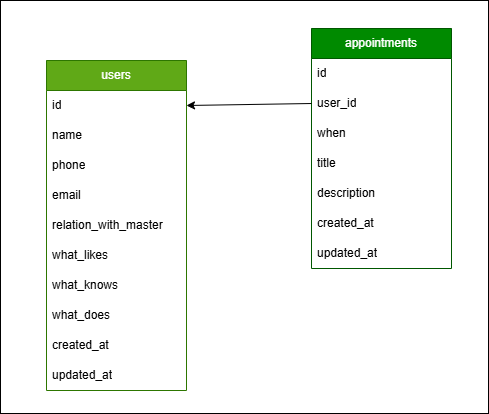

The diagram above was exported from draw.io. Its source (the exported page's mxGraphModel, read from the mxfile embedded in the PNG):
<mxGraphModel dx="-560" dy="607" grid="0" gridSize="10" guides="1" tooltips="1" connect="1" arrows="1" fold="1" page="0" pageScale="1" pageWidth="850" pageHeight="1100" math="0" shadow="0">
  <root>
    <mxCell id="0" />
    <mxCell id="1" parent="0" />
    <mxCell id="221" value="" style="rounded=0;whiteSpace=wrap;html=1;" vertex="1" parent="1">
      <mxGeometry x="1224" y="43" width="488" height="413" as="geometry" />
    </mxCell>
    <mxCell id="143" value="users" style="swimlane;fontStyle=0;childLayout=stackLayout;horizontal=1;startSize=30;horizontalStack=0;resizeParent=1;resizeParentMax=0;resizeLast=0;collapsible=1;marginBottom=0;whiteSpace=wrap;html=1;fillColor=#60a917;fontColor=#ffffff;strokeColor=#2D7600;" parent="1" vertex="1">
      <mxGeometry x="1270" y="103" width="140" height="330" as="geometry" />
    </mxCell>
    <mxCell id="144" value="id" style="text;strokeColor=none;fillColor=none;align=left;verticalAlign=middle;spacingLeft=4;spacingRight=4;overflow=hidden;points=[[0,0.5],[1,0.5]];portConstraint=eastwest;rotatable=0;whiteSpace=wrap;html=1;" parent="143" vertex="1">
      <mxGeometry y="30" width="140" height="30" as="geometry" />
    </mxCell>
    <mxCell id="145" value="name" style="text;strokeColor=none;fillColor=none;align=left;verticalAlign=middle;spacingLeft=4;spacingRight=4;overflow=hidden;points=[[0,0.5],[1,0.5]];portConstraint=eastwest;rotatable=0;whiteSpace=wrap;html=1;" parent="143" vertex="1">
      <mxGeometry y="60" width="140" height="30" as="geometry" />
    </mxCell>
    <mxCell id="150" value="&lt;span style=&quot;color: rgb(0, 0, 0);&quot;&gt;phone&lt;/span&gt;" style="text;strokeColor=none;fillColor=none;align=left;verticalAlign=middle;spacingLeft=4;spacingRight=4;overflow=hidden;points=[[0,0.5],[1,0.5]];portConstraint=eastwest;rotatable=0;whiteSpace=wrap;html=1;" parent="143" vertex="1">
      <mxGeometry y="90" width="140" height="30" as="geometry" />
    </mxCell>
    <mxCell id="220" value="email" style="text;strokeColor=none;fillColor=none;align=left;verticalAlign=middle;spacingLeft=4;spacingRight=4;overflow=hidden;points=[[0,0.5],[1,0.5]];portConstraint=eastwest;rotatable=0;whiteSpace=wrap;html=1;" parent="143" vertex="1">
      <mxGeometry y="120" width="140" height="30" as="geometry" />
    </mxCell>
    <mxCell id="208" value="relation_with_master" style="text;strokeColor=none;fillColor=none;align=left;verticalAlign=middle;spacingLeft=4;spacingRight=4;overflow=hidden;points=[[0,0.5],[1,0.5]];portConstraint=eastwest;rotatable=0;whiteSpace=wrap;html=1;" parent="143" vertex="1">
      <mxGeometry y="150" width="140" height="30" as="geometry" />
    </mxCell>
    <mxCell id="207" value="what_likes" style="text;strokeColor=none;fillColor=none;align=left;verticalAlign=middle;spacingLeft=4;spacingRight=4;overflow=hidden;points=[[0,0.5],[1,0.5]];portConstraint=eastwest;rotatable=0;whiteSpace=wrap;html=1;" parent="143" vertex="1">
      <mxGeometry y="180" width="140" height="30" as="geometry" />
    </mxCell>
    <mxCell id="206" value="what_knows" style="text;strokeColor=none;fillColor=none;align=left;verticalAlign=middle;spacingLeft=4;spacingRight=4;overflow=hidden;points=[[0,0.5],[1,0.5]];portConstraint=eastwest;rotatable=0;whiteSpace=wrap;html=1;" parent="143" vertex="1">
      <mxGeometry y="210" width="140" height="30" as="geometry" />
    </mxCell>
    <mxCell id="205" value="what_does" style="text;strokeColor=none;fillColor=none;align=left;verticalAlign=middle;spacingLeft=4;spacingRight=4;overflow=hidden;points=[[0,0.5],[1,0.5]];portConstraint=eastwest;rotatable=0;whiteSpace=wrap;html=1;" parent="143" vertex="1">
      <mxGeometry y="240" width="140" height="30" as="geometry" />
    </mxCell>
    <mxCell id="204" value="created_at" style="text;strokeColor=none;fillColor=none;align=left;verticalAlign=middle;spacingLeft=4;spacingRight=4;overflow=hidden;points=[[0,0.5],[1,0.5]];portConstraint=eastwest;rotatable=0;whiteSpace=wrap;html=1;" parent="143" vertex="1">
      <mxGeometry y="270" width="140" height="30" as="geometry" />
    </mxCell>
    <mxCell id="151" value="&lt;span style=&quot;color: rgb(0, 0, 0);&quot;&gt;updated_at&lt;/span&gt;" style="text;strokeColor=none;fillColor=none;align=left;verticalAlign=middle;spacingLeft=4;spacingRight=4;overflow=hidden;points=[[0,0.5],[1,0.5]];portConstraint=eastwest;rotatable=0;whiteSpace=wrap;html=1;" parent="143" vertex="1">
      <mxGeometry y="300" width="140" height="30" as="geometry" />
    </mxCell>
    <mxCell id="209" value="appointments" style="swimlane;fontStyle=0;childLayout=stackLayout;horizontal=1;startSize=30;horizontalStack=0;resizeParent=1;resizeParentMax=0;resizeLast=0;collapsible=1;marginBottom=0;whiteSpace=wrap;html=1;fillColor=#008a00;fontColor=#ffffff;strokeColor=#005700;" parent="1" vertex="1">
      <mxGeometry x="1535" y="71" width="140" height="240" as="geometry" />
    </mxCell>
    <mxCell id="210" value="id" style="text;strokeColor=none;fillColor=none;align=left;verticalAlign=middle;spacingLeft=4;spacingRight=4;overflow=hidden;points=[[0,0.5],[1,0.5]];portConstraint=eastwest;rotatable=0;whiteSpace=wrap;html=1;" parent="209" vertex="1">
      <mxGeometry y="30" width="140" height="30" as="geometry" />
    </mxCell>
    <mxCell id="211" value="&lt;span style=&quot;color: rgb(0, 0, 0);&quot;&gt;user_id&lt;/span&gt;" style="text;strokeColor=none;fillColor=none;align=left;verticalAlign=middle;spacingLeft=4;spacingRight=4;overflow=hidden;points=[[0,0.5],[1,0.5]];portConstraint=eastwest;rotatable=0;whiteSpace=wrap;html=1;" parent="209" vertex="1">
      <mxGeometry y="60" width="140" height="30" as="geometry" />
    </mxCell>
    <mxCell id="212" value="when" style="text;strokeColor=none;fillColor=none;align=left;verticalAlign=middle;spacingLeft=4;spacingRight=4;overflow=hidden;points=[[0,0.5],[1,0.5]];portConstraint=eastwest;rotatable=0;whiteSpace=wrap;html=1;" parent="209" vertex="1">
      <mxGeometry y="90" width="140" height="30" as="geometry" />
    </mxCell>
    <mxCell id="214" value="title" style="text;strokeColor=none;fillColor=none;align=left;verticalAlign=middle;spacingLeft=4;spacingRight=4;overflow=hidden;points=[[0,0.5],[1,0.5]];portConstraint=eastwest;rotatable=0;whiteSpace=wrap;html=1;" parent="209" vertex="1">
      <mxGeometry y="120" width="140" height="30" as="geometry" />
    </mxCell>
    <mxCell id="215" value="description" style="text;strokeColor=none;fillColor=none;align=left;verticalAlign=middle;spacingLeft=4;spacingRight=4;overflow=hidden;points=[[0,0.5],[1,0.5]];portConstraint=eastwest;rotatable=0;whiteSpace=wrap;html=1;" parent="209" vertex="1">
      <mxGeometry y="150" width="140" height="30" as="geometry" />
    </mxCell>
    <mxCell id="217" value="created_at" style="text;strokeColor=none;fillColor=none;align=left;verticalAlign=middle;spacingLeft=4;spacingRight=4;overflow=hidden;points=[[0,0.5],[1,0.5]];portConstraint=eastwest;rotatable=0;whiteSpace=wrap;html=1;" parent="209" vertex="1">
      <mxGeometry y="180" width="140" height="30" as="geometry" />
    </mxCell>
    <mxCell id="218" value="&lt;span style=&quot;color: rgb(0, 0, 0);&quot;&gt;updated_at&lt;/span&gt;" style="text;strokeColor=none;fillColor=none;align=left;verticalAlign=middle;spacingLeft=4;spacingRight=4;overflow=hidden;points=[[0,0.5],[1,0.5]];portConstraint=eastwest;rotatable=0;whiteSpace=wrap;html=1;" parent="209" vertex="1">
      <mxGeometry y="210" width="140" height="30" as="geometry" />
    </mxCell>
    <mxCell id="219" style="edgeStyle=none;html=1;exitX=0;exitY=0.5;exitDx=0;exitDy=0;entryX=1;entryY=0.5;entryDx=0;entryDy=0;" parent="1" source="211" target="144" edge="1">
      <mxGeometry relative="1" as="geometry" />
    </mxCell>
  </root>
</mxGraphModel>